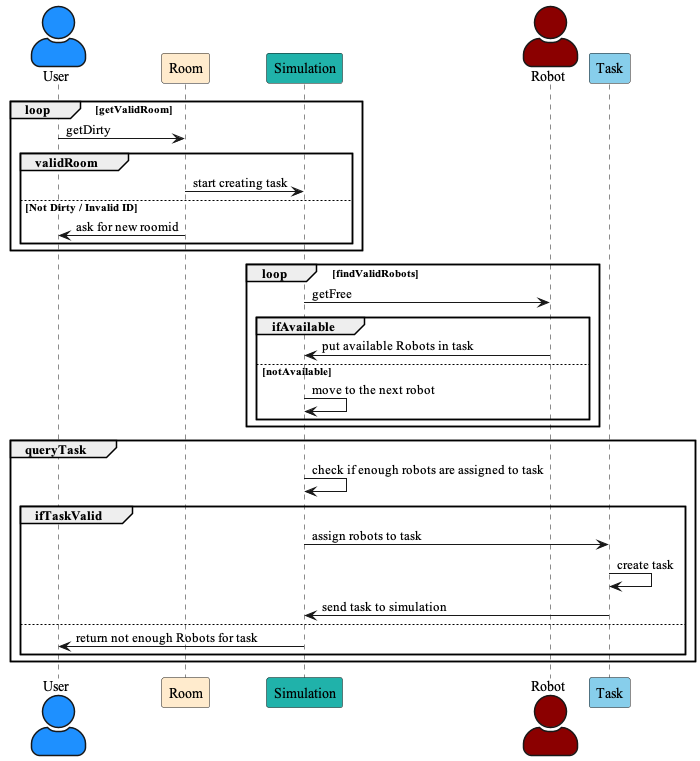

The diagram above was rendered by PlantUML. Its source (embedded in the PNG):
@startuml AssignTask
skinparam DefaultFontName Times New Roman
skinparam actorStyle awesome

actor User #DodgerBlue
participant Room #BlanchedAlmond
participant Simulation #LightSeaGreen
actor Robot #DarkRed
participant Task #SkyBlue

loop getValidRoom
User -> Room: getDirty
group validRoom
    Room -> Simulation: start creating task
    else Not Dirty / Invalid ID
        Room -> User: ask for new roomid
    end
end


loop findValidRobots
    Simulation -> Robot: getFree
    group ifAvailable
        Robot -> Simulation: put available Robots in task
    else notAvailable
        Simulation -> Simulation: move to the next robot
    end
end

group queryTask
    Simulation -> Simulation: check if enough robots are assigned to task
        group ifTaskValid
            Simulation -> Task: assign robots to task
            Task -> Task: create task
            Task -> Simulation: send task to simulation
        else
            Simulation -> User: return not enough Robots for task
        end
end

@enduml